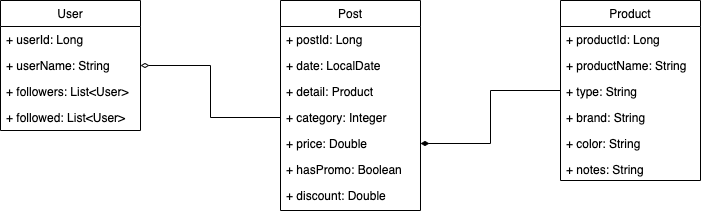

The diagram above was exported from draw.io. Its source (the exported page's mxGraphModel, read from the mxfile embedded in the PNG):
<mxGraphModel dx="1298" dy="866" grid="1" gridSize="10" guides="1" tooltips="1" connect="1" arrows="1" fold="1" page="1" pageScale="1" pageWidth="827" pageHeight="1169" math="0" shadow="0">
  <root>
    <mxCell id="0" />
    <mxCell id="1" parent="0" />
    <mxCell id="AlfFDg4q5pMP9ouo265S-9" value="User" style="swimlane;fontStyle=0;childLayout=stackLayout;horizontal=1;startSize=26;fillColor=none;horizontalStack=0;resizeParent=1;resizeParentMax=0;resizeLast=0;collapsible=1;marginBottom=0;" vertex="1" parent="1">
      <mxGeometry x="40" y="240" width="140" height="130" as="geometry" />
    </mxCell>
    <mxCell id="AlfFDg4q5pMP9ouo265S-10" value="+ userId: Long" style="text;strokeColor=none;fillColor=none;align=left;verticalAlign=top;spacingLeft=4;spacingRight=4;overflow=hidden;rotatable=0;points=[[0,0.5],[1,0.5]];portConstraint=eastwest;" vertex="1" parent="AlfFDg4q5pMP9ouo265S-9">
      <mxGeometry y="26" width="140" height="26" as="geometry" />
    </mxCell>
    <mxCell id="AlfFDg4q5pMP9ouo265S-11" value="+ userName: String" style="text;strokeColor=none;fillColor=none;align=left;verticalAlign=top;spacingLeft=4;spacingRight=4;overflow=hidden;rotatable=0;points=[[0,0.5],[1,0.5]];portConstraint=eastwest;" vertex="1" parent="AlfFDg4q5pMP9ouo265S-9">
      <mxGeometry y="52" width="140" height="26" as="geometry" />
    </mxCell>
    <mxCell id="AlfFDg4q5pMP9ouo265S-12" value="+ followers: List&lt;User&gt;" style="text;strokeColor=none;fillColor=none;align=left;verticalAlign=top;spacingLeft=4;spacingRight=4;overflow=hidden;rotatable=0;points=[[0,0.5],[1,0.5]];portConstraint=eastwest;" vertex="1" parent="AlfFDg4q5pMP9ouo265S-9">
      <mxGeometry y="78" width="140" height="52" as="geometry" />
    </mxCell>
    <mxCell id="AlfFDg4q5pMP9ouo265S-13" value="+ followed: List&lt;User&gt;" style="text;strokeColor=none;fillColor=none;align=left;verticalAlign=top;spacingLeft=4;spacingRight=4;overflow=hidden;rotatable=0;points=[[0,0.5],[1,0.5]];portConstraint=eastwest;" vertex="1" parent="1">
      <mxGeometry x="40" y="344" width="140" height="26" as="geometry" />
    </mxCell>
    <mxCell id="AlfFDg4q5pMP9ouo265S-36" style="edgeStyle=orthogonalEdgeStyle;rounded=0;orthogonalLoop=1;jettySize=auto;html=1;entryX=1;entryY=0.5;entryDx=0;entryDy=0;endArrow=diamondThin;endFill=1;" edge="1" parent="1" source="AlfFDg4q5pMP9ouo265S-14" target="AlfFDg4q5pMP9ouo265S-26">
      <mxGeometry relative="1" as="geometry" />
    </mxCell>
    <mxCell id="AlfFDg4q5pMP9ouo265S-14" value="Product" style="swimlane;fontStyle=0;childLayout=stackLayout;horizontal=1;startSize=26;fillColor=none;horizontalStack=0;resizeParent=1;resizeParentMax=0;resizeLast=0;collapsible=1;marginBottom=0;" vertex="1" parent="1">
      <mxGeometry x="600" y="240" width="140" height="180" as="geometry" />
    </mxCell>
    <mxCell id="AlfFDg4q5pMP9ouo265S-15" value="+ productId: Long" style="text;strokeColor=none;fillColor=none;align=left;verticalAlign=top;spacingLeft=4;spacingRight=4;overflow=hidden;rotatable=0;points=[[0,0.5],[1,0.5]];portConstraint=eastwest;" vertex="1" parent="AlfFDg4q5pMP9ouo265S-14">
      <mxGeometry y="26" width="140" height="26" as="geometry" />
    </mxCell>
    <mxCell id="AlfFDg4q5pMP9ouo265S-16" value="+ productName: String" style="text;strokeColor=none;fillColor=none;align=left;verticalAlign=top;spacingLeft=4;spacingRight=4;overflow=hidden;rotatable=0;points=[[0,0.5],[1,0.5]];portConstraint=eastwest;" vertex="1" parent="AlfFDg4q5pMP9ouo265S-14">
      <mxGeometry y="52" width="140" height="26" as="geometry" />
    </mxCell>
    <mxCell id="AlfFDg4q5pMP9ouo265S-17" value="+ type: String" style="text;strokeColor=none;fillColor=none;align=left;verticalAlign=top;spacingLeft=4;spacingRight=4;overflow=hidden;rotatable=0;points=[[0,0.5],[1,0.5]];portConstraint=eastwest;" vertex="1" parent="AlfFDg4q5pMP9ouo265S-14">
      <mxGeometry y="78" width="140" height="102" as="geometry" />
    </mxCell>
    <mxCell id="AlfFDg4q5pMP9ouo265S-18" value="+ brand: String" style="text;strokeColor=none;fillColor=none;align=left;verticalAlign=top;spacingLeft=4;spacingRight=4;overflow=hidden;rotatable=0;points=[[0,0.5],[1,0.5]];portConstraint=eastwest;" vertex="1" parent="1">
      <mxGeometry x="600" y="344" width="140" height="26" as="geometry" />
    </mxCell>
    <mxCell id="AlfFDg4q5pMP9ouo265S-19" value="+ color: String" style="text;strokeColor=none;fillColor=none;align=left;verticalAlign=top;spacingLeft=4;spacingRight=4;overflow=hidden;rotatable=0;points=[[0,0.5],[1,0.5]];portConstraint=eastwest;" vertex="1" parent="1">
      <mxGeometry x="600" y="370" width="140" height="26" as="geometry" />
    </mxCell>
    <mxCell id="AlfFDg4q5pMP9ouo265S-20" value="+ notes: String" style="text;strokeColor=none;fillColor=none;align=left;verticalAlign=top;spacingLeft=4;spacingRight=4;overflow=hidden;rotatable=0;points=[[0,0.5],[1,0.5]];portConstraint=eastwest;" vertex="1" parent="1">
      <mxGeometry x="600" y="396" width="140" height="26" as="geometry" />
    </mxCell>
    <mxCell id="AlfFDg4q5pMP9ouo265S-21" value="Post" style="swimlane;fontStyle=0;childLayout=stackLayout;horizontal=1;startSize=26;fillColor=none;horizontalStack=0;resizeParent=1;resizeParentMax=0;resizeLast=0;collapsible=1;marginBottom=0;" vertex="1" parent="1">
      <mxGeometry x="320" y="240" width="140" height="210" as="geometry" />
    </mxCell>
    <mxCell id="AlfFDg4q5pMP9ouo265S-22" value="+ postId: Long" style="text;strokeColor=none;fillColor=none;align=left;verticalAlign=top;spacingLeft=4;spacingRight=4;overflow=hidden;rotatable=0;points=[[0,0.5],[1,0.5]];portConstraint=eastwest;" vertex="1" parent="AlfFDg4q5pMP9ouo265S-21">
      <mxGeometry y="26" width="140" height="26" as="geometry" />
    </mxCell>
    <mxCell id="AlfFDg4q5pMP9ouo265S-23" value="+ date: LocalDate" style="text;strokeColor=none;fillColor=none;align=left;verticalAlign=top;spacingLeft=4;spacingRight=4;overflow=hidden;rotatable=0;points=[[0,0.5],[1,0.5]];portConstraint=eastwest;" vertex="1" parent="AlfFDg4q5pMP9ouo265S-21">
      <mxGeometry y="52" width="140" height="26" as="geometry" />
    </mxCell>
    <mxCell id="AlfFDg4q5pMP9ouo265S-24" value="+ detail: Product" style="text;strokeColor=none;fillColor=none;align=left;verticalAlign=top;spacingLeft=4;spacingRight=4;overflow=hidden;rotatable=0;points=[[0,0.5],[1,0.5]];portConstraint=eastwest;" vertex="1" parent="AlfFDg4q5pMP9ouo265S-21">
      <mxGeometry y="78" width="140" height="132" as="geometry" />
    </mxCell>
    <mxCell id="AlfFDg4q5pMP9ouo265S-37" style="edgeStyle=orthogonalEdgeStyle;rounded=0;orthogonalLoop=1;jettySize=auto;html=1;entryX=1;entryY=0.5;entryDx=0;entryDy=0;endArrow=diamondThin;endFill=0;" edge="1" parent="1" source="AlfFDg4q5pMP9ouo265S-25" target="AlfFDg4q5pMP9ouo265S-11">
      <mxGeometry relative="1" as="geometry" />
    </mxCell>
    <mxCell id="AlfFDg4q5pMP9ouo265S-25" value="+ category: Integer" style="text;strokeColor=none;fillColor=none;align=left;verticalAlign=top;spacingLeft=4;spacingRight=4;overflow=hidden;rotatable=0;points=[[0,0.5],[1,0.5]];portConstraint=eastwest;" vertex="1" parent="1">
      <mxGeometry x="320" y="344" width="140" height="26" as="geometry" />
    </mxCell>
    <mxCell id="AlfFDg4q5pMP9ouo265S-26" value="+ price: Double" style="text;strokeColor=none;fillColor=none;align=left;verticalAlign=top;spacingLeft=4;spacingRight=4;overflow=hidden;rotatable=0;points=[[0,0.5],[1,0.5]];portConstraint=eastwest;" vertex="1" parent="1">
      <mxGeometry x="320" y="370" width="140" height="26" as="geometry" />
    </mxCell>
    <mxCell id="AlfFDg4q5pMP9ouo265S-27" value="+ hasPromo: Boolean" style="text;strokeColor=none;fillColor=none;align=left;verticalAlign=top;spacingLeft=4;spacingRight=4;overflow=hidden;rotatable=0;points=[[0,0.5],[1,0.5]];portConstraint=eastwest;" vertex="1" parent="1">
      <mxGeometry x="320" y="396" width="140" height="26" as="geometry" />
    </mxCell>
    <mxCell id="AlfFDg4q5pMP9ouo265S-35" value="+ discount: Double" style="text;strokeColor=none;fillColor=none;align=left;verticalAlign=top;spacingLeft=4;spacingRight=4;overflow=hidden;rotatable=0;points=[[0,0.5],[1,0.5]];portConstraint=eastwest;" vertex="1" parent="1">
      <mxGeometry x="320" y="422" width="140" height="26" as="geometry" />
    </mxCell>
  </root>
</mxGraphModel>